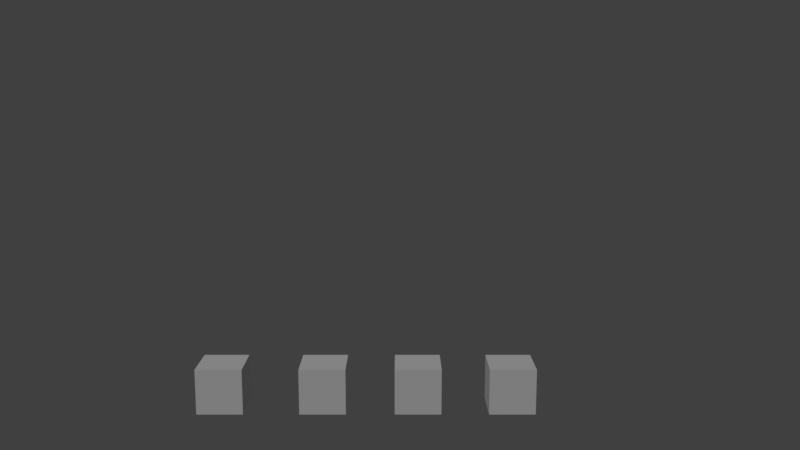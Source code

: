 # Source: 2-002.blend  (saved by Blender 2.79.0; exported with 4.5.12 LTS)
import bpy
from mathutils import Matrix  # noqa: F401  (used for matrix-valued properties, if any)

bpy.ops.wm.read_factory_settings(use_empty=True)
scene = bpy.context.scene
scene.name = 'Scene'

# ---- collections
col_collection_1 = bpy.data.collections.new('Collection 1'); scene.collection.children.link(col_collection_1)
col_voodoo = bpy.data.collections.new('Voodoo')  # instanced only; not linked into the scene
col_trank = bpy.data.collections.new('Trank')  # instanced only; not linked into the scene
col_kerze = bpy.data.collections.new('Kerze')  # instanced only; not linked into the scene
col_regal = bpy.data.collections.new('Regal')  # instanced only; not linked into the scene

# ---- world
world_world = bpy.data.worlds.new('World'); scene.world = world_world
world_world.use_nodes = True; world_world.node_tree.nodes.clear()
_N = world_world.node_tree.nodes; _L = world_world.node_tree.links
n0 = _N.new('ShaderNodeOutputWorld'); n0.name = 'World Output'; n0.location = (300, 300)
n1 = _N.new('ShaderNodeBackground'); n1.name = 'Background'; n1.location = (10, 300)
n1.inputs[0].default_value = (0.05088, 0.05088, 0.05088, 1.0)
_L.new(n1.outputs[0], n0.inputs[0])
n0.is_active_output = True
world_world.color = (0.05088, 0.05088, 0.05088)
world_world.use_sun_shadow = False
world_world.sun_shadow_jitter_overblur = 0.0
world_world.cycles.sampling_method = 'MANUAL'

# ---- cameras
cam_camera_001 = bpy.data.cameras.new('Camera.001')
cam_camera_001.clip_end = 100.0
cam_camera_001.lens = 35.0
cam_camera_001.sensor_width = 32.0
cam_camera_001.sensor_height = 18.0
cam_camera_001.display_size = 2.0
cam_camera_001.dof.focus_distance = 0.0

# ---- lights
light_sun = bpy.data.lights.new('Sun', 'SUN')
light_sun.transmission_factor = 0.0
light_sun.angle = 0.1993
light_sun.energy = 1.0
light_sun.shadow_buffer_clip_start = 0.5
light_sun.shadow_soft_size = 0.1
light_sun.shadow_cascade_max_distance = 1000.0

# ---- meshes
me_cube_004 = bpy.data.meshes.new('Cube.004')
me_cube_004.from_pydata([(-1.0, -1.0, -1.0), (-1.0, -1.0, 1.0), (-1.0, 1.0, -1.0), (-1.0, 1.0, 1.0), (1.0, -1.0, -1.0), (1.0, -1.0, 1.0), (1.0, 1.0, -1.0), (1.0, 1.0, 1.0)], [], [(0, 1, 3, 2), (2, 3, 7, 6), (6, 7, 5, 4), (4, 5, 1, 0), (2, 6, 4, 0), (7, 3, 1, 5)])
me_cube_004.use_remesh_preserve_volume = False
me_cube_004.use_remesh_preserve_attributes = False
me_cube_004.use_mirror_vertex_groups = False
me_cube_004.update()
me_cube_003 = bpy.data.meshes.new('Cube.003')
me_cube_003.from_pydata([(-1.0, -1.0, -1.0), (-1.0, -1.0, 1.0), (-1.0, 1.0, -1.0), (-1.0, 1.0, 1.0), (1.0, -1.0, -1.0), (1.0, -1.0, 1.0), (1.0, 1.0, -1.0), (1.0, 1.0, 1.0)], [], [(0, 1, 3, 2), (2, 3, 7, 6), (6, 7, 5, 4), (4, 5, 1, 0), (2, 6, 4, 0), (7, 3, 1, 5)])
me_cube_003.use_remesh_preserve_volume = False
me_cube_003.use_remesh_preserve_attributes = False
me_cube_003.use_mirror_vertex_groups = False
me_cube_003.update()
me_cube_002 = bpy.data.meshes.new('Cube.002')
me_cube_002.from_pydata([(-1.0, -1.0, -1.0), (-1.0, -1.0, 1.0), (-1.0, 1.0, -1.0), (-1.0, 1.0, 1.0), (1.0, -1.0, -1.0), (1.0, -1.0, 1.0), (1.0, 1.0, -1.0), (1.0, 1.0, 1.0)], [], [(0, 1, 3, 2), (2, 3, 7, 6), (6, 7, 5, 4), (4, 5, 1, 0), (2, 6, 4, 0), (7, 3, 1, 5)])
me_cube_002.use_remesh_preserve_volume = False
me_cube_002.use_remesh_preserve_attributes = False
me_cube_002.use_mirror_vertex_groups = False
me_cube_002.update()
me_cube_001 = bpy.data.meshes.new('Cube.001')
me_cube_001.from_pydata([(-1.0, -1.0, -1.0), (-1.0, -1.0, 1.0), (-1.0, 1.0, -1.0), (-1.0, 1.0, 1.0), (1.0, -1.0, -1.0), (1.0, -1.0, 1.0), (1.0, 1.0, -1.0), (1.0, 1.0, 1.0)], [], [(0, 1, 3, 2), (2, 3, 7, 6), (6, 7, 5, 4), (4, 5, 1, 0), (2, 6, 4, 0), (7, 3, 1, 5)])
me_cube_001.use_remesh_preserve_volume = False
me_cube_001.use_remesh_preserve_attributes = False
me_cube_001.use_mirror_vertex_groups = False
me_cube_001.update()

# ---- objects
ob_voodoo = bpy.data.objects.new('Voodoo', None)
ob_cube_003 = bpy.data.objects.new('Cube.003', me_cube_004)
ob_cube_002 = bpy.data.objects.new('Cube.002', me_cube_003)
ob_cube_001 = bpy.data.objects.new('Cube.001', me_cube_002)
ob_cube = bpy.data.objects.new('Cube', me_cube_001)
ob_trank = bpy.data.objects.new('Trank', None)
ob_kerze = bpy.data.objects.new('Kerze', None)
ob_sun = bpy.data.objects.new('Sun', light_sun)
ob_regal = bpy.data.objects.new('Regal', None)
ob_camera = bpy.data.objects.new('Camera', cam_camera_001)

# ---- transforms, parenting, visibility, modifiers, constraints
ob_voodoo.location = (2.733, 3.133, 0.2878)
ob_voodoo.rotation_euler = (1.571, -0.0, 2.787)
ob_voodoo.scale = (0.5596, 0.5596, 0.5596)
ob_voodoo.empty_image_offset = (0.0, 0.0)
ob_voodoo.show_instancer_for_render = False
ob_voodoo.instance_type = 'COLLECTION'
ob_voodoo.lineart.crease_threshold = 0.0
ob_cube_003.location = (1.771, 3.425, -2.571)
ob_cube_003.scale = (0.3679, 0.3679, 0.3679)
ob_cube_003.lineart.crease_threshold = 0.0
ob_cube_002.location = (0.2843, 3.425, -2.571)
ob_cube_002.scale = (0.3679, 0.3679, 0.3679)
ob_cube_002.lineart.crease_threshold = 0.0
ob_cube_001.location = (-1.22, 3.425, -2.571)
ob_cube_001.scale = (0.3679, 0.3679, 0.3679)
ob_cube_001.lineart.crease_threshold = 0.0
ob_cube.location = (-2.842, 3.425, -2.571)
ob_cube.scale = (0.3679, 0.3679, 0.3679)
ob_cube.lineart.crease_threshold = 0.0
ob_trank.location = (1.4, 3.893, -1.239)
ob_trank.scale = (0.7376, 0.7376, 0.7376)
ob_trank.empty_image_offset = (0.0, 0.0)
ob_trank.show_instancer_for_render = False
ob_trank.instance_type = 'COLLECTION'
ob_trank.lineart.crease_threshold = 0.0
ob_kerze.location = (-2.918, 3.519, -1.4)
ob_kerze.scale = (0.5498, 0.5498, 0.5498)
ob_kerze.empty_image_offset = (0.0, 0.0)
ob_kerze.show_instancer_for_render = False
ob_kerze.instance_type = 'COLLECTION'
ob_kerze.lineart.crease_threshold = 0.0
ob_sun.location = (0.0, 0.0, 0.0)
ob_sun.rotation_euler = (0.7526, -0.1308, -0.3025)
ob_sun.lineart.crease_threshold = 0.0
ob_regal.location = (0.1033, 3.734, -3.269)
ob_regal.rotation_euler = (0.0, 3.766e-08, -1.571)
ob_regal.scale = (1.516, 1.516, 1.516)
ob_regal.empty_image_offset = (0.0, 0.0)
ob_regal.show_instancer_for_render = False
ob_regal.instance_type = 'COLLECTION'
ob_regal.lineart.crease_threshold = 0.0
ob_camera.location = (0.0, -10.0, 2.4)
ob_camera.rotation_euler = (1.396, 0.0, 0.0)
ob_camera.lineart.crease_threshold = 0.0
ob_voodoo.instance_collection = col_voodoo
ob_trank.instance_collection = col_trank
ob_kerze.instance_collection = col_kerze
ob_regal.instance_collection = col_regal

# ---- collection membership
col_collection_1.objects.link(ob_voodoo)
col_collection_1.objects.link(ob_cube_003)
col_collection_1.objects.link(ob_cube_002)
col_collection_1.objects.link(ob_cube_001)
col_collection_1.objects.link(ob_cube)
col_collection_1.objects.link(ob_trank)
col_collection_1.objects.link(ob_kerze)
col_collection_1.objects.link(ob_sun)
col_collection_1.objects.link(ob_regal)
col_collection_1.objects.link(ob_camera)

# ---- scene / render settings (as saved in the file)
scene.camera = ob_camera
scene.frame_start = 76; scene.frame_end = 141; scene.frame_set(76)
scene.render.engine = 'CYCLES'
scene.render.image_settings.file_format = 'FFMPEG'
scene.render.image_settings.color_mode = 'RGB'
scene.render.dither_intensity = 0.0
scene.render.film_transparent = True
scene.cycles.samples = 128
scene.cycles.sampling_pattern = 'TABULATED_SOBOL'
scene.cycles.use_adaptive_sampling = False
scene.cycles.use_light_tree = False
scene.cycles.blur_glossy = 0.0
scene.cycles.sample_clamp_indirect = 0.0
scene.view_settings.view_transform = 'Standard'
bpy.context.view_layer.update()
